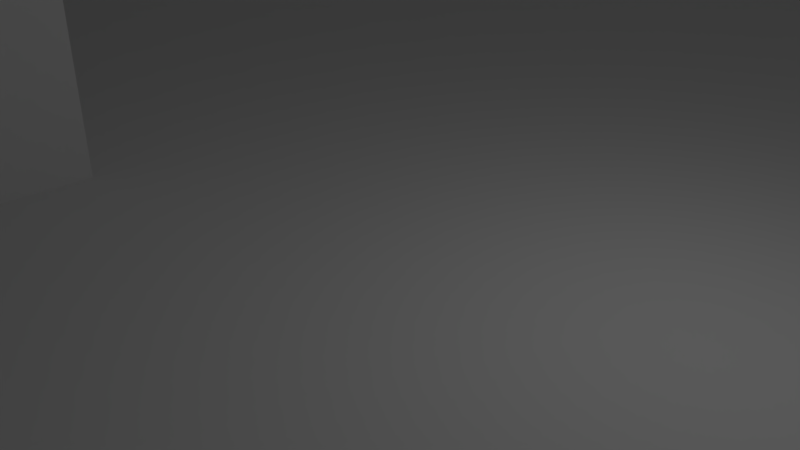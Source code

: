 # Source: 1.blend  (saved by Blender 2.79.0; exported with 4.5.12 LTS)
import bpy
from mathutils import Matrix  # noqa: F401  (used for matrix-valued properties, if any)

bpy.ops.wm.read_factory_settings(use_empty=True)
scene = bpy.context.scene
scene.name = 'Scene'

# ---- collections
col_collection_1 = bpy.data.collections.new('Collection 1'); scene.collection.children.link(col_collection_1)

# ---- materials (node trees are filled in below, after node groups)
mat_material = bpy.data.materials.new('Material')
mat_material.alpha_threshold = 0.0
mat_material.use_transparent_shadow = False
mat_material.roughness = 0.5
mat_material.line_color = (0.0, 0.0, 0.0, 1.0)

# ---- material node trees

# ---- world
world_world = bpy.data.worlds.new('World'); scene.world = world_world
world_world.color = (0.05088, 0.05088, 0.05088)
world_world.use_sun_shadow = False
world_world.sun_shadow_jitter_overblur = 0.0
world_world.cycles.sampling_method = 'MANUAL'

# ---- cameras
cam_camera = bpy.data.cameras.new('Camera')
cam_camera.clip_end = 100.0
cam_camera.lens = 35.0
cam_camera.sensor_width = 32.0
cam_camera.sensor_height = 18.0
cam_camera.ortho_scale = 7.314
cam_camera.dof.focus_distance = 0.0
cam_camera.dof.aperture_fstop = 128.0

# ---- lights
light_lamp = bpy.data.lights.new('Lamp', 'POINT')
light_lamp.transmission_factor = 0.0
light_lamp.cutoff_distance = 30.0
light_lamp.energy = 100.0
light_lamp.shadow_buffer_clip_start = 1.001
light_lamp.shadow_soft_size = 0.1
light_lamp.shadow_maximum_resolution = 0.006
light_lamp.use_absolute_resolution = True

# ---- meshes
me_cube = bpy.data.meshes.new('Cube')
me_cube.from_pydata([(26.0, 26.0, -0.5), (26.0, -26.0, -0.5), (-26.0, -26.0, -0.5), (-26.0, 26.0, -0.5), (26.0, 26.0, 0.07858), (26.0, -26.0, 0.07858), (-26.0, -26.0, 0.07858), (-26.0, 26.0, 0.07858), (26.0, 22.94, 0.07858), (26.0, 19.88, 0.07858), (26.0, 16.82, 0.07858), (26.0, 13.76, 0.07858), (26.0, 10.71, 0.07858), (26.0, 7.647, 0.07858), (26.0, 4.588, 0.07858), (26.0, 1.529, 0.07858), (26.0, -1.529, 0.07858), (26.0, -4.588, 0.07858), (26.0, -7.647, 0.07858), (26.0, -10.71, 0.07858), (26.0, -13.76, 0.07858), (26.0, -16.82, 0.07858), (26.0, -19.88, 0.07858), (26.0, -22.94, 0.07858), (22.94, 26.0, 0.07858), (19.88, 26.0, 0.07858), (16.82, 26.0, 0.07858), (13.76, 26.0, 0.07858), (10.71, 26.0, 0.07858), (7.647, 26.0, 0.07858), (4.588, 26.0, 0.07858), (1.529, 26.0, 0.07858), (-1.529, 26.0, 0.07858), (-4.588, 26.0, 0.07858), (-7.647, 26.0, 0.07858), (-10.71, 26.0, 0.07858), (-13.76, 26.0, 0.07858), (-16.82, 26.0, 0.07858), (-19.88, 26.0, 0.07858), (-22.94, 26.0, 0.07858), (22.94, -26.0, 0.07858), (19.88, -26.0, 0.07858), (16.82, -26.0, 0.07858), (13.76, -26.0, 0.07858), (10.71, -26.0, 0.07858), (7.647, -26.0, 0.07858), (4.588, -26.0, 0.07858), (1.529, -26.0, 0.07858), (-1.529, -26.0, 0.07858), (-4.588, -26.0, 0.07858), (-7.647, -26.0, 0.07858), (-10.71, -26.0, 0.07858), (-13.76, -26.0, 0.07858), (-16.82, -26.0, 0.07858), (-19.88, -26.0, 0.07858), (-22.94, -26.0, 0.07858), (-26.0, -22.94, 0.07858), (-26.0, -19.88, 0.07858), (-26.0, -16.82, 0.07858), (-26.0, -13.76, 0.07858), (-26.0, -10.71, 0.07858), (-26.0, -7.647, 0.07858), (-26.0, -4.588, 0.07858), (-26.0, -1.529, 0.07858), (-26.0, 1.529, 0.07858), (-26.0, 4.588, 0.07858), (-26.0, 7.647, 0.07858), (-26.0, 10.71, 0.07858), (-26.0, 13.76, 0.07858), (-26.0, 16.82, 0.07858), (-26.0, 19.88, 0.07858), (-26.0, 22.94, 0.07858), (22.94, 22.94, 0.07858), (22.94, 19.88, 0.07858), (22.94, 16.82, 0.07858), (22.94, 13.76, 0.07858), (22.94, 10.71, 0.07858), (22.94, 7.647, 0.07858), (22.94, 4.588, 0.07858), (22.94, 1.529, 0.07858), (22.94, -1.529, 0.07858), (22.94, -4.588, 0.07858), (22.94, -7.647, 0.07858), (22.94, -10.71, 0.07858), (14.03, -11.06, 0.1059), (16.91, -22.58, 0.1059), (16.91, -11.06, 0.1059), (22.94, -22.94, 0.07858), (19.88, 22.94, 0.07858), (19.88, 19.88, 0.07858), (19.88, 16.82, 0.07858), (19.88, 13.76, 0.07858), (19.88, 10.71, 0.07858), (19.88, 7.647, 0.07858), (19.88, 4.588, 0.07858), (19.88, 1.529, 0.07858), (19.88, -1.529, 0.07858), (19.88, -4.588, 0.07858), (19.88, -7.647, 0.07858), (19.88, -10.71, 0.07858), (19.79, -22.58, 0.1059), (19.79, -11.06, 0.1059), (22.67, -22.58, 0.1059), (19.88, -22.94, 0.07858), (16.82, 22.94, 0.07858), (16.82, 19.88, 0.07858), (16.82, 16.82, 0.07858), (16.82, 13.76, 0.07858), (16.82, 10.71, 0.07858), (16.82, 7.647, 0.07858), (16.82, 4.588, 0.07858), (16.82, 1.529, 0.07858), (16.82, -1.529, 0.07858), (16.82, -4.588, 0.07858), (16.82, -7.647, 0.07858), (16.82, -10.71, 0.07858), (22.67, -11.06, 0.1059), (25.55, -22.58, 0.1059), (25.55, -19.7, 0.1059), (16.82, -22.94, 0.07858), (13.76, 22.94, 0.07858), (13.76, 19.88, 0.07858), (13.76, 16.82, 0.07858), (13.76, 13.76, 0.07858), (13.76, 10.71, 0.07858), (13.76, 7.647, 0.07858), (13.76, 4.588, 0.07858), (13.76, 1.529, 0.07858), (13.76, -1.529, 0.07858), (13.76, -4.588, 0.07858), (13.76, -7.647, 0.07858), (13.76, -10.71, 0.07858), (25.55, -16.82, 0.1059), (25.55, -13.94, 0.1059), (25.55, -11.06, 0.1059), (13.76, -22.94, 0.07858), (10.71, 22.94, 0.07858), (10.71, 19.88, 0.07858), (10.71, 16.82, 0.07858), (10.71, 13.76, 0.07858), (10.71, 10.71, 0.07858), (10.71, 7.647, 0.07858), (10.71, 4.588, 0.07858), (10.71, 1.529, 0.07858), (10.71, -1.529, 0.07858), (10.71, -4.588, 0.07858), (10.71, -7.647, 0.07858), (10.71, -10.71, 0.07858), (10.71, -13.76, 0.07858), (10.71, -16.82, 0.07858), (10.71, -19.88, 0.07858), (10.71, -22.94, 0.07858), (7.647, 22.94, 0.07858), (7.647, 19.88, 0.07858), (7.647, 16.82, 0.07858), (7.647, 13.76, 0.07858), (7.647, 10.71, 0.07858), (7.647, 7.647, 0.07858), (7.647, 4.588, 0.07858), (7.647, 1.529, 0.07858), (7.647, -1.529, 0.07858), (7.647, -4.588, 0.07858), (7.647, -7.647, 0.07858), (7.647, -10.71, 0.07858), (7.647, -13.76, 0.07858), (7.647, -16.82, 0.07858), (7.647, -19.88, 0.07858), (7.647, -22.94, 0.07858), (4.588, 22.94, 0.07858), (4.588, 19.88, 0.07858), (4.588, 16.82, 0.07858), (4.588, 13.76, 0.07858), (4.588, 10.71, 0.07858), (4.588, 7.647, 0.07858), (4.588, 4.588, 0.07858), (4.588, 1.529, 0.07858), (4.588, -1.529, 0.07858), (4.588, -4.588, 0.07858), (4.588, -7.647, 0.07858), (4.588, -10.71, 0.07858), (4.588, -13.76, 0.07858), (4.588, -16.82, 0.07858), (4.588, -19.88, 0.07858), (4.588, -22.94, 0.07858), (1.529, 22.94, 0.07858), (1.529, 19.88, 0.07858), (1.529, 16.82, 0.07858), (1.529, 13.76, 0.07858), (1.529, 10.71, 0.07858), (1.529, 7.647, 0.07858), (1.529, 4.588, 0.07858), (1.529, 1.529, 0.07858), (1.529, -1.529, 0.07858), (1.529, -4.588, 0.07858), (1.529, -7.647, 0.07858), (1.529, -10.71, 0.07858), (1.529, -13.76, 0.07858), (1.529, -16.82, 0.07858), (1.529, -19.88, 0.07858), (1.529, -22.94, 0.07858), (-1.529, 22.94, 0.07858), (-1.529, 19.88, 0.07858), (-1.529, 16.82, 0.07858), (-1.529, 13.76, 0.07858), (-1.529, 10.71, 0.07858), (-1.529, 7.647, 0.07858), (-1.529, 4.588, 0.07858), (-1.529, 1.529, 0.07858), (-1.529, -1.529, 0.07858), (-1.529, -4.588, 0.07858), (-1.529, -7.647, 0.07858), (-1.529, -10.71, 0.07858), (-1.529, -13.76, 0.07858), (-1.529, -16.82, 0.07858), (-1.529, -19.88, 0.07858), (-1.529, -22.94, 0.07858), (-4.588, 22.94, 0.07858), (-4.588, 19.88, 0.07858), (-4.588, 16.82, 0.07858), (-4.588, 13.76, 0.07858), (-4.588, 10.71, 0.07858), (-4.588, 7.647, 0.07858), (-4.588, 4.588, 0.07858), (-4.588, 1.529, 0.07858), (-4.588, -1.529, 0.07858), (-4.588, -4.588, 0.07858), (-4.588, -7.647, 0.07858), (-4.588, -10.71, 0.07858), (-4.588, -13.76, 0.07858), (-4.588, -16.82, 0.07858), (-4.588, -19.88, 0.07858), (-4.588, -22.94, 0.07858), (-7.647, 22.94, 0.07858), (-7.647, 19.88, 0.07858), (-7.647, 16.82, 0.07858), (-7.647, 13.76, 0.07858), (-7.647, 10.71, 0.07858), (-7.647, 7.647, 0.07858), (-7.647, 4.588, 0.07858), (-7.647, 1.529, 0.07858), (-7.647, -1.529, 0.07858), (-7.647, -22.94, 0.07858), (-10.71, 22.94, 0.07858), (-10.71, 19.88, 0.07858), (-10.71, 16.82, 0.07858), (-10.71, 13.76, 0.07858), (-10.71, 10.71, 0.07858), (-10.71, 7.647, 0.07858), (-10.71, 4.588, 0.07858), (-10.71, 1.529, 0.07858), (-10.71, -1.529, 0.07858), (-10.71, -22.94, 0.07858), (-13.76, 22.94, 0.07858), (-13.76, 19.88, 0.07858), (-13.76, 16.82, 0.07858), (-13.76, 13.76, 0.07858), (-13.76, 10.71, 0.07858), (-13.76, 7.647, 0.07858), (-13.76, 4.588, 0.07858), (-13.76, 1.529, 0.07858), (-13.76, -1.529, 0.07858), (-13.76, -22.94, 0.07858), (-16.82, 22.94, 0.07858), (-16.82, 19.88, 0.07858), (-16.82, 16.82, 0.07858), (-16.82, 13.76, 0.07858), (-16.82, 10.71, 0.07858), (-16.82, 7.647, 0.07858), (-16.82, 4.588, 0.07858), (-16.82, 1.529, 0.07858), (-16.82, -1.529, 0.07858), (-16.82, -22.94, 0.07858), (-19.88, 22.94, 0.07858), (-19.88, 19.88, 0.07858), (-19.88, 16.82, 0.07858), (-19.88, 13.76, 0.07858), (-19.88, 10.71, 0.07858), (-19.88, 7.647, 0.07858), (-19.88, 4.588, 0.07858), (-19.88, 1.529, 0.07858), (-19.88, -1.529, 0.07858), (-19.88, -22.94, 0.07858), (-22.94, 22.94, 0.07858), (-22.94, 19.88, 0.07858), (-22.94, 16.82, 0.07858), (-22.94, 13.76, 0.07858), (-22.94, 10.71, 0.07858), (-22.94, 7.647, 0.07858), (-22.94, 4.588, 0.07858), (-22.94, 1.529, 0.07858), (-22.94, -1.529, 0.07858), (-22.94, -22.94, 0.07858), (26.0, -22.94, 6.893), (26.0, -26.0, 6.893), (-22.94, -26.0, 6.893), (-26.0, -26.0, 6.893), (22.94, -26.0, 6.893), (19.88, -26.0, 6.893), (16.82, -26.0, 6.893), (13.76, -26.0, 6.893), (10.71, -26.0, 6.893), (7.647, -26.0, 6.893), (4.588, -26.0, 6.893), (1.529, -26.0, 6.893), (-1.529, -26.0, 6.893), (-4.588, -26.0, 6.893), (-7.647, -26.0, 6.893), (-10.71, -26.0, 6.893), (-13.76, -26.0, 6.893), (-16.82, -26.0, 6.893), (-19.88, -26.0, 6.893), (-26.0, -22.94, 6.893), (22.94, -22.94, 6.893), (19.88, -22.94, 6.893), (16.82, -22.94, 6.893), (13.76, -22.94, 6.893), (10.71, -22.94, 6.893), (7.647, -22.94, 6.893), (4.588, -22.94, 6.893), (1.529, -22.94, 6.893), (-1.529, -22.94, 6.893), (-4.588, -22.94, 6.893), (-7.647, -22.94, 6.893), (-10.71, -22.94, 6.893), (-13.76, -22.94, 6.893), (-16.82, -22.94, 6.893), (-19.88, -22.94, 6.893), (-22.94, -22.94, 6.893), (-26.0, -22.94, 0.07858), (-26.0, -19.88, 0.07858), (-26.0, -16.82, 0.07858), (-26.0, -13.76, 0.07858), (-26.0, -10.71, 0.07858), (-26.0, -7.647, 0.07858), (-26.0, -4.588, 0.07858), (-26.0, -1.529, 0.07858), (-4.588, -1.529, 0.07858), (-4.588, -4.588, 0.07858), (-4.588, -7.647, 0.07858), (-4.588, -10.71, 0.07858), (-4.588, -13.76, 0.07858), (-4.588, -16.82, 0.07858), (-4.588, -19.88, 0.07858), (-4.588, -22.94, 0.07858), (-26.0, -7.647, 7.66), (-26.0, -4.588, 7.66), (-4.588, -4.588, 7.66), (-4.588, -7.647, 7.66), (-13.76, -1.529, 7.66), (-10.71, -1.529, 7.66), (-26.0, -10.71, 7.66), (-4.588, -1.529, 7.66), (-16.82, -22.94, 7.66), (-19.88, -22.94, 7.66), (-26.0, -13.76, 7.66), (-26.0, -16.82, 7.66), (-7.647, -1.529, 7.66), (-26.0, -1.529, 7.66), (-22.94, -1.529, 7.66), (-26.0, -19.88, 7.66), (-13.76, -22.94, 7.66), (-26.0, -22.94, 7.66), (-19.88, -1.529, 7.66), (-10.71, -22.94, 7.66), (-16.82, -1.529, 7.66), (-4.588, -19.88, 7.66), (-4.588, -22.94, 7.66), (-7.647, -22.94, 7.66), (-4.588, -16.82, 7.66), (-22.94, -22.94, 7.66), (-4.588, -13.76, 7.66), (-4.588, -10.71, 7.66), (-4.588, -10.71, 32.78), (-26.0, -1.529, 32.78), (-19.88, -22.94, 0.07858), (-22.94, -22.94, 32.78), (-7.647, -22.94, 32.78), (-4.588, -13.76, 32.78), (-16.82, -1.529, 0.07858), (-13.76, -1.529, 32.78), (-4.588, -16.82, 32.78), (-26.0, -22.94, 32.78), (-4.588, -19.88, 32.78), (-7.647, -1.529, 0.07858), (-10.71, -22.94, 32.78), (-19.88, -1.529, 0.07858), (-13.76, -22.94, 32.78), (-22.94, -1.529, 0.07858), (-4.588, -1.529, 32.78), (-7.647, -22.94, 0.07858), (-10.71, -1.529, 0.07858), (-26.0, -19.88, 32.78), (-16.82, -22.94, 32.78), (-26.0, -16.82, 32.78), (-26.0, -13.76, 32.78), (-26.0, -10.71, 32.78), (-10.71, -22.94, 0.07858), (-13.76, -1.529, 0.07858), (-4.588, -4.588, 32.78), (-26.0, -7.647, 32.78), (-13.76, -22.94, 0.07858), (-10.71, -1.529, 32.78), (-16.82, -22.94, 0.07858), (-7.647, -1.529, 32.78), (-22.94, -1.529, 32.78), (-19.88, -1.529, 32.78), (-16.82, -1.529, 32.78), (-4.588, -22.94, 32.78), (-22.94, -22.94, 0.07858), (-19.88, -22.94, 32.78), (-26.0, -4.588, 32.78), (-4.588, -7.647, 32.78), (-7.647, -4.588, 32.78), (-7.647, -7.647, 32.78), (-7.647, -10.71, 32.78), (-7.647, -13.76, 32.78), (-7.647, -16.82, 32.78), (-7.647, -19.88, 32.78), (-10.71, -4.588, 32.78), (-10.71, -7.647, 32.78), (-10.71, -10.71, 32.78), (-10.71, -13.76, 32.78), (-10.71, -16.82, 32.78), (-10.71, -19.88, 32.78), (-13.76, -4.588, 32.78), (-13.76, -7.647, 32.78), (-13.76, -10.71, 32.78), (-13.76, -13.76, 32.78), (-13.76, -16.82, 32.78), (-13.76, -19.88, 32.78), (-16.82, -4.588, 32.78), (-16.82, -7.647, 32.78), (-16.82, -10.71, 32.78), (-16.82, -13.76, 32.78), (-16.82, -16.82, 32.78), (-16.82, -19.88, 32.78), (-19.88, -4.588, 32.78), (-19.88, -7.647, 32.78), (-19.88, -10.71, 32.78), (-19.88, -13.76, 32.78), (-19.88, -16.82, 32.78), (-19.88, -19.88, 32.78), (-22.94, -4.588, 32.78), (-22.94, -7.647, 32.78), (-22.94, -10.71, 32.78), (-22.94, -13.76, 32.78), (-22.94, -16.82, 32.78), (-22.94, -19.88, 32.78), (-25.44, -22.38, -2.384e-07), (-25.44, -19.48, -2.384e-07), (-25.44, -16.58, -2.384e-07), (-25.44, -13.68, -2.384e-07), (-25.44, -10.79, -2.384e-07), (-25.44, -7.887, -2.384e-07), (-25.44, -4.988, -2.384e-07), (-25.44, -2.09, -2.384e-07), (-5.148, -2.09, -2.384e-07), (-5.148, -4.988, -2.384e-07), (-5.148, -7.887, -2.384e-07), (-5.148, -13.68, -2.384e-07), (-5.148, -16.58, -2.384e-07), (-5.148, -19.48, -2.384e-07), (-5.148, -22.38, -2.384e-07), (-25.44, -7.887, 8.119), (-25.44, -4.988, 8.119), (-5.148, -4.988, 8.119), (-5.148, -7.887, 8.119), (-13.84, -2.09, 8.119), (-10.95, -2.09, 8.119), (-25.44, -10.79, 8.119), (-5.148, -2.09, 8.119), (-16.74, -22.38, 8.119), (-19.64, -22.38, 8.119), (-25.44, -13.68, 8.119), (-25.44, -16.58, 8.119), (-8.047, -2.09, 8.119), (-25.44, -2.09, 8.119), (-22.54, -2.09, 8.119), (-25.44, -19.48, 8.119), (-13.84, -22.38, 8.119), (-25.44, -22.38, 8.119), (-19.64, -2.09, 8.119), (-10.95, -22.38, 8.119), (-16.74, -2.09, 8.119), (-5.148, -19.48, 8.119), (-5.148, -22.38, 8.119), (-8.047, -22.38, 8.119), (-5.148, -16.58, 8.119), (-22.54, -22.38, 8.119), (-5.148, -13.68, 8.119), (-5.148, -10.79, 8.119), (-5.148, -10.79, 31.92), (-25.44, -2.09, 31.92), (-19.64, -22.38, -2.384e-07), (-22.54, -22.38, 31.92), (-8.047, -22.38, 31.92), (-5.148, -13.68, 31.92), (-16.74, -2.09, -2.384e-07), (-13.84, -2.09, 31.92), (-5.148, -16.58, 31.92), (-25.44, -22.38, 31.92), (-5.148, -19.48, 31.92), (-8.047, -2.09, -2.384e-07), (-10.95, -22.38, 31.92), (-19.64, -2.09, -2.384e-07), (-13.84, -22.38, 31.92), (-5.148, -2.09, 31.92), (-8.047, -22.38, -2.384e-07), (-10.95, -2.09, -2.384e-07), (-25.44, -19.48, 31.92), (-16.74, -22.38, 31.92), (-25.44, -16.58, 31.92), (-25.44, -13.68, 31.92), (-25.44, -10.79, 31.92), (-10.95, -22.38, -2.384e-07), (-13.84, -2.09, -2.384e-07), (-5.148, -4.988, 31.92), (-25.44, -7.887, 31.92), (-13.84, -22.38, -2.384e-07), (-10.95, -2.09, 31.92), (-16.74, -22.38, -2.384e-07), (-8.047, -2.09, 31.92), (-22.54, -2.09, 31.92), (-19.64, -2.09, 31.92), (-16.74, -2.09, 31.92), (-5.148, -22.38, 31.92), (-22.54, -22.38, -2.384e-07), (-19.64, -22.38, 31.92), (-25.44, -4.988, 31.92), (-5.148, -7.887, 31.92), (-8.047, -4.988, 31.92), (-8.047, -7.887, 31.92), (-8.047, -10.79, 31.92), (-8.047, -13.68, 31.92), (-8.047, -16.58, 31.92), (-8.047, -19.48, 31.92), (-10.95, -4.988, 31.92), (-10.95, -7.887, 31.92), (-10.95, -10.79, 31.92), (-10.95, -13.68, 31.92), (-10.95, -16.58, 31.92), (-10.95, -19.48, 31.92), (-13.84, -4.988, 31.92), (-13.84, -7.887, 31.92), (-13.84, -10.79, 31.92), (-13.84, -13.68, 31.92), (-13.84, -16.58, 31.92), (-13.84, -19.48, 31.92), (-16.74, -4.988, 31.92), (-16.74, -7.887, 31.92), (-16.74, -10.79, 31.92), (-16.74, -13.68, 31.92), (-16.74, -16.58, 31.92), (-16.74, -19.48, 31.92), (-19.64, -4.988, 31.92), (-19.64, -7.887, 31.92), (-19.64, -10.79, 31.92), (-19.64, -13.68, 31.92), (-19.64, -16.58, 31.92), (-19.64, -19.48, 31.92), (-22.54, -4.988, 31.92), (-22.54, -7.887, 31.92), (-22.54, -10.79, 31.92), (-22.54, -13.68, 31.92), (-22.54, -16.58, 31.92), (-22.54, -19.48, 31.92), (-5.148, -10.79, 10.22), (-25.44, -2.09, 10.22), (-22.54, -22.38, 10.22), (-8.047, -22.38, 10.22), (-5.148, -13.68, 10.22), (-13.84, -2.09, 10.22), (-5.148, -16.58, 10.22), (-25.44, -22.38, 10.22), (-5.148, -19.48, 10.22), (-10.95, -22.38, 10.22), (-13.84, -22.38, 10.22), (-5.148, -2.09, 10.22), (-25.44, -19.48, 10.22), (-16.74, -22.38, 10.22), (-25.44, -16.58, 10.22), (-25.44, -13.68, 10.22), (-25.44, -10.79, 10.22), (-5.148, -4.988, 10.22), (-25.44, -7.887, 10.22), (-10.95, -2.09, 10.22), (-8.047, -2.09, 10.22), (-22.54, -2.09, 10.22), (-19.64, -2.09, 10.22), (-16.74, -2.09, 10.22), (-5.148, -22.38, 10.22), (-19.64, -22.38, 10.22), (-25.44, -4.988, 10.22), (-5.148, -7.887, 10.22), (-10.95, -2.09, 21.43), (-8.047, -2.09, 21.43), (-22.54, -2.09, 21.43), (-19.64, -2.09, 21.43), (-16.74, -2.09, 21.43), (-5.148, -22.38, 21.43), (-19.64, -22.38, 21.43), (-25.44, -4.988, 21.43), (-5.148, -7.887, 21.43), (-5.148, -10.79, 21.43), (-25.44, -2.09, 21.43), (-22.54, -22.38, 21.43), (-8.047, -22.38, 21.43), (-5.148, -13.68, 21.43), (-13.84, -2.09, 21.43), (-5.148, -16.58, 21.43), (-25.44, -22.38, 21.43), (-5.148, -19.48, 21.43), (-10.95, -22.38, 21.43), (-13.84, -22.38, 21.43), (-5.148, -2.09, 21.43), (-25.44, -19.48, 21.43), (-16.74, -22.38, 21.43), (-25.44, -16.58, 21.43), (-25.44, -13.68, 21.43), (-25.44, -10.79, 21.43), (-5.148, -4.988, 21.43), (-25.44, -7.887, 21.43), (-5.148, -10.79, 10.87), (-25.44, -2.09, 10.87), (-22.54, -22.38, 10.87), (-8.047, -22.38, 10.87), (-5.148, -13.68, 10.87), (-13.84, -2.09, 10.87), (-5.148, -16.58, 10.87), (-25.44, -22.38, 10.87), (-5.148, -19.48, 10.87), (-10.95, -22.38, 10.87), (-13.84, -22.38, 10.87), (-5.148, -2.09, 10.87), (-25.44, -19.48, 10.87), (-16.74, -22.38, 10.87), (-25.44, -16.58, 10.87), (-25.44, -13.68, 10.87), (-25.44, -10.79, 10.87), (-5.148, -4.988, 10.87), (-25.44, -7.887, 10.87), (-10.95, -2.09, 10.87), (-8.047, -2.09, 10.87), (-22.54, -2.09, 10.87), (-19.64, -2.09, 10.87), (-16.74, -2.09, 10.87), (-5.148, -22.38, 10.87), (-19.64, -22.38, 10.87), (-25.44, -4.988, 10.87), (-5.148, -7.887, 10.87), (-10.95, -2.09, 22.14), (-8.047, -2.09, 22.14), (-22.54, -2.09, 22.14), (-19.64, -2.09, 22.14), (-16.74, -2.09, 22.14), (-5.148, -22.38, 22.14), (-19.64, -22.38, 22.14), (-25.44, -4.988, 22.14), (-5.148, -7.887, 22.14), (-5.148, -10.79, 22.14), (-25.44, -2.09, 22.14), (-22.54, -22.38, 22.14), (-8.047, -22.38, 22.14), (-5.148, -13.68, 22.14), (-13.84, -2.09, 22.14), (-5.148, -16.58, 22.14), (-25.44, -22.38, 22.14), (-5.148, -19.48, 22.14), (-10.95, -22.38, 22.14), (-13.84, -22.38, 22.14), (-5.148, -2.09, 22.14), (-25.44, -19.48, 22.14), (-16.74, -22.38, 22.14), (-25.44, -16.58, 22.14), (-25.44, -13.68, 22.14), (-25.44, -10.79, 22.14), (-5.148, -4.988, 22.14), (-25.44, -7.887, 22.14), (26.0, -10.71, 10.4), (26.0, -13.76, 10.4), (26.0, -16.82, 10.4), (26.0, -19.88, 10.4), (26.0, -22.94, 10.4), (22.94, -10.71, 10.4), (22.94, -13.76, 10.4), (22.94, -16.82, 10.4), (22.94, -19.88, 10.4), (22.94, -22.94, 10.4), (19.88, -10.71, 10.4), (19.88, -13.76, 10.4), (19.88, -16.82, 10.4), (19.88, -19.88, 10.4), (19.88, -22.94, 10.4), (16.82, -10.71, 10.4), (16.82, -13.76, 10.4), (16.82, -16.82, 10.4), (16.82, -19.88, 10.4), (16.82, -22.94, 10.4), (13.76, -10.71, 10.4), (13.76, -13.76, 10.4), (13.76, -16.82, 10.4), (13.76, -19.88, 10.4), (13.76, -22.94, 10.4), (10.71, -10.71, 10.4), (10.71, -13.76, 10.4), (10.71, -16.82, 10.4), (10.71, -19.88, 10.4), (10.71, -22.94, 10.4), (14.03, -22.58, 0.1059), (11.15, -11.06, 0.1059), (11.15, -13.94, 0.1059), (11.15, -16.82, 0.1059), (11.15, -19.7, 0.1059), (11.15, -22.58, 0.1059), (25.55, -11.06, 10.1), (25.55, -13.94, 10.1), (25.55, -16.82, 10.1), (25.55, -19.7, 10.1), (25.55, -22.58, 10.1), (22.67, -11.06, 10.1), (22.67, -13.94, 10.1), (22.67, -16.82, 10.1), (22.67, -19.7, 10.1), (22.67, -22.58, 10.1), (19.79, -11.06, 10.1), (19.79, -13.94, 10.1), (19.79, -16.82, 10.1), (19.79, -19.7, 10.1), (19.79, -22.58, 10.1), (16.91, -11.06, 10.1), (16.91, -13.94, 10.1), (16.91, -16.82, 10.1), (16.91, -19.7, 10.1), (16.91, -22.58, 10.1), (14.03, -11.06, 10.1), (14.03, -13.94, 10.1), (14.03, -16.82, 10.1), (14.03, -19.7, 10.1), (14.03, -22.58, 10.1), (11.15, -11.06, 10.1), (11.15, -13.94, 10.1), (11.15, -16.82, 10.1), (11.15, -19.7, 10.1), (11.15, -22.58, 10.1), (11.15, -22.58, 6.562), (16.91, -22.58, 6.562), (22.67, -11.06, 6.562), (14.03, -22.58, 6.562), (19.79, -22.58, 6.562), (25.55, -19.7, 6.562), (11.15, -19.7, 6.562), (25.55, -16.82, 6.562), (22.67, -22.58, 6.562), (25.55, -22.58, 6.562), (11.15, -16.82, 6.562), (14.03, -11.06, 6.562), (25.55, -13.94, 6.562), (25.55, -11.06, 6.562), (11.15, -11.06, 6.562), (11.15, -13.94, 6.562), (19.79, -11.06, 6.562), (16.91, -11.06, 6.562), (13.76, -22.94, 6.386), (22.94, -10.71, 6.386), (16.82, -22.94, 6.386), (10.71, -22.94, 6.386), (19.88, -22.94, 6.386), (26.0, -19.88, 6.386), (10.71, -19.88, 6.386), (26.0, -16.82, 6.386), (22.94, -22.94, 6.386), (26.0, -22.94, 6.386), (10.71, -16.82, 6.386), (13.76, -10.71, 6.386), (26.0, -13.76, 6.386), (26.0, -10.71, 6.386), (10.71, -10.71, 6.386), (10.71, -13.76, 6.386), (19.88, -10.71, 6.386), (16.82, -10.71, 6.386), (-5.148, -9.336, 10.87), (-25.44, -6.438, 10.87), (-5.148, -6.438, 10.87), (-12.4, -2.09, 10.87), (-25.44, -9.337, 10.87), (-5.148, -3.539, 10.87), (-18.19, -22.38, 10.87), (-25.44, -12.24, 10.87), (-25.44, -15.13, 10.87), (-9.497, -2.09, 10.87), (-23.99, -2.09, 10.87), (-25.44, -18.03, 10.87), (-15.29, -22.38, 10.87), (-25.44, -20.93, 10.87), (-6.598, -2.09, 10.87), (-21.09, -2.09, 10.87), (-12.4, -22.38, 10.87), (-18.19, -2.09, 10.87), (-5.148, -20.93, 10.87), (-9.497, -22.38, 10.87), (-5.148, -18.03, 10.87), (-23.99, -22.38, 10.87), (-5.148, -15.13, 10.87), (-15.29, -2.09, 10.87), (-5.148, -12.24, 10.87), (-6.598, -22.38, 10.87), (-21.09, -22.38, 10.87), (-25.44, -3.539, 10.87)], [], [(0, 1, 2, 3), (55, 54, 310, 294), (0, 4, 8, 9, 10, 11, 12, 13, 14, 15, 16, 17, 18, 19, 20, 21, 22, 23, 5, 1), (1, 5, 40, 41, 42, 43, 44, 45, 46, 47, 48, 49, 50, 51, 52, 53, 54, 55, 6, 2), (2, 6, 56, 57, 58, 59, 60, 61, 62, 63, 64, 65, 66, 67, 68, 69, 70, 71, 7, 3), (4, 0, 3, 7, 39, 38, 37, 36, 35, 34, 33, 32, 31, 30, 29, 28, 27, 26, 25, 24), (41, 40, 296, 297), (54, 53, 309, 310), (87, 103, 313, 312), (40, 5, 293, 296), (53, 52, 308, 309), (167, 183, 318, 317), (241, 251, 323, 322), (291, 56, 311, 327), (52, 51, 307, 308), (51, 50, 306, 307), (23, 87, 312, 292), (151, 167, 317, 316), (50, 49, 305, 306), (231, 241, 322, 321), (281, 291, 327, 326), (49, 48, 304, 305), (4, 24, 72, 8), (8, 72, 73, 9), (9, 73, 74, 10), (10, 74, 75, 11), (11, 75, 76, 12), (12, 76, 77, 13), (13, 77, 78, 14), (14, 78, 79, 15), (15, 79, 80, 16), (16, 80, 81, 17), (17, 81, 82, 18), (18, 82, 83, 19), (746, 719, 724, 760), (744, 743, 738, 747), (765, 762, 702, 707), (763, 778, 688, 683), (24, 25, 88, 72), (72, 88, 89, 73), (73, 89, 90, 74), (74, 90, 91, 75), (75, 91, 92, 76), (76, 92, 93, 77), (77, 93, 94, 78), (78, 94, 95, 79), (79, 95, 96, 80), (80, 96, 97, 81), (81, 97, 98, 82), (82, 98, 99, 83), (762, 764, 697, 702), (775, 763, 683, 678), (764, 766, 692, 697), (771, 767, 681, 682), (25, 26, 104, 88), (88, 104, 105, 89), (89, 105, 106, 90), (90, 106, 107, 91), (91, 107, 108, 92), (92, 108, 109, 93), (93, 109, 110, 94), (94, 110, 111, 95), (95, 111, 112, 96), (96, 112, 113, 97), (97, 113, 114, 98), (98, 114, 115, 99), (768, 765, 707, 706), (766, 770, 687, 692), (767, 769, 680, 681), (772, 768, 706, 705), (26, 27, 120, 104), (104, 120, 121, 105), (105, 121, 122, 106), (106, 122, 123, 107), (107, 123, 124, 108), (108, 124, 125, 109), (109, 125, 126, 110), (110, 126, 127, 111), (111, 127, 128, 112), (112, 128, 129, 113), (113, 129, 130, 114), (114, 130, 131, 115), (773, 776, 703, 698), (769, 774, 679, 680), (770, 771, 682, 687), (777, 772, 705, 704), (27, 28, 136, 120), (120, 136, 137, 121), (121, 137, 138, 122), (122, 138, 139, 123), (123, 139, 140, 124), (124, 140, 141, 125), (125, 141, 142, 126), (126, 142, 143, 127), (127, 143, 144, 128), (128, 144, 145, 129), (129, 145, 146, 130), (130, 146, 147, 131), (779, 773, 698, 693), (774, 775, 678, 679), (776, 777, 704, 703), (778, 779, 693, 688), (28, 29, 152, 136), (136, 152, 153, 137), (137, 153, 154, 138), (138, 154, 155, 139), (139, 155, 156, 140), (140, 156, 157, 141), (141, 157, 158, 142), (142, 158, 159, 143), (143, 159, 160, 144), (144, 160, 161, 145), (145, 161, 162, 146), (146, 162, 163, 147), (147, 163, 164, 148), (148, 164, 165, 149), (149, 165, 166, 150), (150, 166, 167, 151), (29, 30, 168, 152), (152, 168, 169, 153), (153, 169, 170, 154), (154, 170, 171, 155), (155, 171, 172, 156), (156, 172, 173, 157), (157, 173, 174, 158), (158, 174, 175, 159), (159, 175, 176, 160), (160, 176, 177, 161), (161, 177, 178, 162), (162, 178, 179, 163), (163, 179, 180, 164), (164, 180, 181, 165), (165, 181, 182, 166), (166, 182, 183, 167), (30, 31, 184, 168), (168, 184, 185, 169), (169, 185, 186, 170), (170, 186, 187, 171), (171, 187, 188, 172), (172, 188, 189, 173), (173, 189, 190, 174), (174, 190, 191, 175), (175, 191, 192, 176), (176, 192, 193, 177), (177, 193, 194, 178), (178, 194, 195, 179), (179, 195, 196, 180), (180, 196, 197, 181), (181, 197, 198, 182), (182, 198, 199, 183), (31, 32, 200, 184), (184, 200, 201, 185), (185, 201, 202, 186), (186, 202, 203, 187), (187, 203, 204, 188), (188, 204, 205, 189), (189, 205, 206, 190), (190, 206, 207, 191), (191, 207, 208, 192), (192, 208, 209, 193), (193, 209, 210, 194), (194, 210, 211, 195), (195, 211, 212, 196), (196, 212, 213, 197), (197, 213, 214, 198), (198, 214, 215, 199), (32, 33, 216, 200), (200, 216, 217, 201), (201, 217, 218, 202), (202, 218, 219, 203), (203, 219, 220, 204), (204, 220, 221, 205), (205, 221, 222, 206), (206, 222, 223, 207), (207, 223, 224, 208), (208, 224, 225, 209), (209, 225, 226, 210), (210, 226, 227, 211), (211, 227, 228, 212), (212, 228, 229, 213), (213, 229, 230, 214), (214, 230, 231, 215), (33, 34, 232, 216), (216, 232, 233, 217), (217, 233, 234, 218), (218, 234, 235, 219), (219, 235, 236, 220), (220, 236, 237, 221), (221, 237, 238, 222), (222, 238, 239, 223), (223, 239, 240, 224), (34, 35, 242, 232), (232, 242, 243, 233), (233, 243, 244, 234), (234, 244, 245, 235), (235, 245, 246, 236), (236, 246, 247, 237), (237, 247, 248, 238), (238, 248, 249, 239), (239, 249, 250, 240), (35, 36, 252, 242), (242, 252, 253, 243), (243, 253, 254, 244), (244, 254, 255, 245), (245, 255, 256, 246), (246, 256, 257, 247), (247, 257, 258, 248), (248, 258, 259, 249), (249, 259, 260, 250), (36, 37, 262, 252), (252, 262, 263, 253), (253, 263, 264, 254), (254, 264, 265, 255), (255, 265, 266, 256), (256, 266, 267, 257), (257, 267, 268, 258), (258, 268, 269, 259), (259, 269, 270, 260), (37, 38, 272, 262), (262, 272, 273, 263), (263, 273, 274, 264), (264, 274, 275, 265), (265, 275, 276, 266), (266, 276, 277, 267), (267, 277, 278, 268), (268, 278, 279, 269), (269, 279, 280, 270), (38, 39, 282, 272), (272, 282, 283, 273), (273, 283, 284, 274), (274, 284, 285, 275), (275, 285, 286, 276), (276, 286, 287, 277), (277, 287, 288, 278), (278, 288, 289, 279), (279, 289, 290, 280), (39, 7, 71, 282), (282, 71, 70, 283), (283, 70, 69, 284), (284, 69, 68, 285), (285, 68, 67, 286), (286, 67, 66, 287), (287, 66, 65, 288), (288, 65, 64, 289), (289, 64, 63, 290), (327, 311, 295, 294), (292, 312, 296, 293), (312, 313, 297, 296), (313, 314, 298, 297), (314, 315, 299, 298), (315, 316, 300, 299), (316, 317, 301, 300), (317, 318, 302, 301), (318, 319, 303, 302), (319, 320, 304, 303), (320, 321, 305, 304), (321, 322, 306, 305), (322, 323, 307, 306), (323, 324, 308, 307), (324, 325, 309, 308), (325, 326, 310, 309), (326, 327, 294, 310), (251, 261, 324, 323), (42, 41, 297, 298), (183, 199, 319, 318), (56, 6, 295, 311), (103, 119, 314, 313), (43, 42, 298, 299), (44, 43, 299, 300), (5, 23, 292, 293), (261, 271, 325, 324), (199, 215, 320, 319), (45, 44, 300, 301), (119, 135, 315, 314), (46, 45, 301, 302), (6, 55, 294, 295), (271, 281, 326, 325), (47, 46, 302, 303), (215, 231, 321, 320), (135, 151, 316, 315), (48, 47, 303, 304), (62, 61, 333, 334), (226, 225, 337, 338), (250, 260, 397, 390), (61, 60, 332, 333), (225, 224, 336, 337), (281, 271, 402, 374), (60, 59, 331, 332), (59, 58, 330, 331), (240, 250, 390, 383), (290, 63, 335, 387), (58, 57, 329, 330), (271, 261, 400, 402), (57, 56, 328, 329), (224, 240, 383, 336), (280, 290, 387, 385), (261, 251, 396, 400), (270, 280, 385, 378), (231, 230, 342, 343), (251, 241, 389, 396), (230, 229, 341, 342), (56, 291, 408, 328), (229, 228, 340, 341), (260, 270, 378, 397), (228, 227, 339, 340), (241, 231, 343, 389), (291, 281, 374, 408), (63, 62, 334, 335), (227, 226, 338, 339), (331, 330, 355, 354), (383, 390, 349, 356), (330, 329, 359, 355), (402, 400, 360, 352), (329, 328, 361, 359), (336, 383, 356, 351), (455, 335, 357, 476), (400, 396, 363, 360), (378, 385, 362, 364), (343, 342, 365, 366), (396, 389, 367, 363), (342, 341, 368, 365), (328, 408, 369, 361), (341, 340, 370, 368), (397, 378, 364, 348), (389, 343, 366, 367), (408, 374, 353, 369), (335, 334, 345, 357), (345, 344, 399, 410), (347, 346, 398, 411), (349, 348, 379, 401), (344, 350, 395, 399), (346, 351, 388, 398), (353, 352, 392, 409), (350, 354, 394, 395), (354, 355, 393, 394), (356, 349, 401, 403), (358, 357, 373, 404), (355, 359, 391, 393), (352, 360, 386, 392), (359, 361, 381, 391), (351, 356, 403, 388), (362, 358, 404, 405), (360, 363, 384, 386), (364, 362, 405, 406), (366, 365, 382, 407), (363, 367, 376, 384), (365, 368, 380, 382), (361, 369, 375, 381), (368, 370, 377, 380), (348, 364, 406, 379), (370, 371, 372, 377), (367, 366, 407, 376), (369, 353, 409, 375), (357, 345, 410, 373), (371, 347, 411, 372), (388, 403, 412, 398), (398, 412, 413, 411), (411, 413, 414, 372), (372, 414, 415, 377), (377, 415, 416, 380), (380, 416, 417, 382), (382, 417, 376, 407), (403, 401, 418, 412), (412, 418, 419, 413), (413, 419, 420, 414), (414, 420, 421, 415), (415, 421, 422, 416), (416, 422, 423, 417), (417, 423, 384, 376), (401, 379, 424, 418), (418, 424, 425, 419), (419, 425, 426, 420), (420, 426, 427, 421), (421, 427, 428, 422), (422, 428, 429, 423), (423, 429, 386, 384), (379, 406, 430, 424), (424, 430, 431, 425), (425, 431, 432, 426), (426, 432, 433, 427), (427, 433, 434, 428), (428, 434, 435, 429), (429, 435, 392, 386), (406, 405, 436, 430), (430, 436, 437, 431), (431, 437, 438, 432), (432, 438, 439, 433), (433, 439, 440, 434), (434, 440, 441, 435), (435, 441, 409, 392), (405, 404, 442, 436), (436, 442, 443, 437), (437, 443, 444, 438), (438, 444, 445, 439), (439, 445, 446, 440), (440, 446, 447, 441), (441, 447, 375, 409), (404, 373, 410, 442), (442, 410, 399, 443), (443, 399, 395, 444), (444, 395, 394, 445), (445, 394, 393, 446), (446, 393, 391, 447), (447, 391, 381, 375), (332, 331, 354, 350), (374, 402, 352, 353), (337, 336, 351, 346), (333, 332, 350, 344), (390, 397, 348, 349), (338, 337, 346, 347), (334, 333, 344, 345), (451, 473, 474, 450), (502, 475, 468, 508), (338, 458, 457, 456, 502, 508, 515, 497, 504, 385, 387, 335, 455, 454, 453, 452, 451, 450, 449, 448, 526, 493, 520, 518, 514, 507, 462, 461, 460, 459, 340, 339), (450, 474, 478, 449), (520, 471, 479, 518), (449, 478, 480, 448), (456, 470, 475, 502), (357, 358, 362, 385, 504, 481, 477, 476), (518, 479, 482, 514), (497, 483, 481, 504), (462, 485, 484, 461), (514, 482, 486, 507), (461, 484, 487, 460), (448, 480, 488, 526), (460, 487, 489, 459), (515, 467, 483, 497), (507, 486, 485, 462), (526, 488, 472, 493), (455, 476, 464, 454), (657, 528, 517, 677), (658, 529, 516, 676), (650, 519, 498, 664), (677, 517, 513, 675), (676, 516, 506, 670), (656, 527, 510, 672), (675, 513, 512, 674), (674, 512, 511, 673), (651, 521, 519, 650), (652, 522, 492, 660), (673, 511, 509, 671), (672, 510, 505, 669), (671, 509, 500, 666), (670, 506, 521, 651), (653, 523, 522, 652), (669, 505, 503, 668), (654, 524, 523, 653), (655, 525, 501, 667), (668, 503, 495, 662), (667, 501, 499, 665), (666, 500, 494, 661), (665, 499, 496, 663), (664, 498, 524, 654), (663, 496, 491, 659), (662, 495, 525, 655), (661, 494, 527, 656), (660, 492, 528, 657), (659, 491, 529, 658), (506, 516, 530, 521), (516, 529, 531, 530), (529, 491, 532, 531), (491, 496, 533, 532), (496, 499, 534, 533), (499, 501, 535, 534), (501, 525, 495, 535), (521, 530, 536, 519), (530, 531, 537, 536), (531, 532, 538, 537), (532, 533, 539, 538), (533, 534, 540, 539), (534, 535, 541, 540), (535, 495, 503, 541), (519, 536, 542, 498), (536, 537, 543, 542), (537, 538, 544, 543), (538, 539, 545, 544), (539, 540, 546, 545), (540, 541, 547, 546), (541, 503, 505, 547), (498, 542, 548, 524), (542, 543, 549, 548), (543, 544, 550, 549), (544, 545, 551, 550), (545, 546, 552, 551), (546, 547, 553, 552), (547, 505, 510, 553), (524, 548, 554, 523), (548, 549, 555, 554), (549, 550, 556, 555), (550, 551, 557, 556), (551, 552, 558, 557), (552, 553, 559, 558), (553, 510, 527, 559), (523, 554, 560, 522), (554, 555, 561, 560), (555, 556, 562, 561), (556, 557, 563, 562), (557, 558, 564, 563), (558, 559, 565, 564), (559, 527, 494, 565), (522, 560, 528, 492), (560, 561, 517, 528), (561, 562, 513, 517), (562, 563, 512, 513), (563, 564, 511, 512), (564, 565, 509, 511), (565, 494, 500, 509), (452, 469, 473, 451), (493, 472, 471, 520), (457, 465, 470, 456), (453, 463, 469, 452), (508, 468, 467, 515), (458, 466, 465, 457), (454, 464, 463, 453), (648, 807, 623, 604, 601), (647, 806, 624, 605, 600), (646, 805, 625, 606, 599), (622, 804, 626, 607, 603), (645, 803, 627, 608, 598), (626, 802, 628, 609, 607), (624, 801, 629, 610, 605), (628, 800, 630, 611, 609), (625, 799, 631, 612, 606), (630, 798, 646, 599, 611), (644, 797, 645, 598, 597), (631, 796, 632, 613, 612), (643, 795, 644, 597, 596), (642, 794, 633, 614, 595), (629, 793, 634, 615, 610), (632, 792, 635, 616, 613), (634, 791, 636, 617, 615), (623, 790, 643, 596, 604), (641, 789, 642, 595, 594), (636, 788, 637, 618, 617), (637, 787, 638, 619, 618), (635, 786, 647, 600, 616), (633, 785, 639, 620, 614), (638, 784, 640, 621, 619), (627, 783, 641, 594, 608), (639, 782, 649, 602, 620), (640, 781, 648, 601, 621), (649, 780, 622, 603, 602), (340, 459, 489, 370), (347, 466, 458, 338), (370, 489, 490, 466, 347, 371), (466, 490, 622, 780, 649), (463, 464, 648, 781, 640), (465, 466, 649, 782, 639), (467, 468, 641, 783, 627), (469, 463, 640, 784, 638), (470, 465, 639, 785, 633), (471, 472, 647, 786, 635), (473, 469, 638, 787, 637), (474, 473, 637, 788, 636), (468, 475, 642, 789, 641), (476, 477, 643, 790, 623), (478, 474, 636, 791, 634), (479, 471, 635, 792, 632), (480, 478, 634, 793, 629), (475, 470, 633, 794, 642), (477, 481, 644, 795, 643), (482, 479, 632, 796, 631), (481, 483, 645, 797, 644), (484, 485, 646, 798, 630), (486, 482, 631, 799, 625), (487, 484, 630, 800, 628), (488, 480, 629, 801, 624), (489, 487, 628, 802, 626), (483, 467, 627, 803, 645), (490, 489, 626, 804, 622), (485, 486, 625, 805, 646), (472, 488, 624, 806, 647), (464, 476, 623, 807, 648), (649, 782, 639, 785, 633, 794, 642, 789, 641, 783, 627, 803, 645, 797, 644, 795, 643, 790, 623, 807, 648, 781, 640, 784, 638, 787, 637, 788, 636, 791, 634, 793, 629, 801, 624, 806, 647, 786, 635, 792, 632, 796, 631, 799, 625, 805, 646, 798, 630, 800, 628, 802, 626, 804, 622, 780), (593, 566, 570, 572, 574, 590, 569, 575, 576, 579, 591, 568, 573, 578, 580, 581, 582, 584, 592, 567, 587, 588, 589, 571, 585, 586, 577, 583), (603, 659, 658, 602), (604, 660, 657, 601), (605, 661, 656, 600), (606, 662, 655, 599), (607, 663, 659, 603), (608, 664, 654, 598), (609, 665, 663, 607), (610, 666, 661, 605), (611, 667, 665, 609), (612, 668, 662, 606), (599, 655, 667, 611), (598, 654, 653, 597), (613, 669, 668, 612), (597, 653, 652, 596), (614, 670, 651, 595), (615, 671, 666, 610), (616, 672, 669, 613), (617, 673, 671, 615), (596, 652, 660, 604), (595, 651, 650, 594), (618, 674, 673, 617), (619, 675, 674, 618), (600, 656, 672, 616), (620, 676, 670, 614), (621, 677, 675, 619), (594, 650, 664, 608), (602, 658, 676, 620), (601, 657, 677, 621), (658, 676, 670, 651, 650, 664, 654, 653, 652, 660, 657, 677, 675, 674, 673, 671, 666, 661, 656, 672, 669, 668, 662, 655, 667, 665, 663, 659), (620, 602, 603, 607, 609, 611, 599, 606, 612, 613, 616, 600, 605, 610, 615, 617, 618, 619, 621, 601, 604, 596, 597, 598, 608, 594, 595, 614), (678, 683, 684, 679), (679, 684, 685, 680), (680, 685, 686, 681), (681, 686, 687, 682), (683, 688, 689, 684), (684, 689, 690, 685), (685, 690, 691, 686), (686, 691, 692, 687), (688, 693, 694, 689), (689, 694, 695, 690), (690, 695, 696, 691), (691, 696, 697, 692), (693, 698, 699, 694), (694, 699, 700, 695), (695, 700, 701, 696), (696, 701, 702, 697), (698, 703, 704, 699), (699, 704, 705, 700), (700, 705, 706, 701), (701, 706, 707, 702), (747, 738, 733, 745), (757, 714, 719, 746), (745, 733, 728, 748), (753, 718, 717, 749), (750, 742, 743, 744), (748, 728, 723, 752), (749, 717, 716, 751), (754, 741, 742, 750), (755, 734, 739, 758), (751, 716, 715, 756), (752, 723, 718, 753), (759, 740, 741, 754), (761, 729, 734, 755), (756, 715, 714, 757), (758, 739, 740, 759), (760, 724, 729, 761), (714, 715, 720, 719), (715, 716, 721, 720), (716, 717, 722, 721), (717, 718, 723, 722), (719, 720, 725, 724), (720, 721, 726, 725), (721, 722, 727, 726), (722, 723, 728, 727), (724, 725, 730, 729), (725, 726, 731, 730), (726, 727, 732, 731), (727, 728, 733, 732), (729, 730, 735, 734), (730, 731, 736, 735), (731, 732, 737, 736), (732, 733, 738, 737), (734, 735, 740, 739), (735, 736, 741, 740), (736, 737, 742, 741), (737, 738, 743, 742), (761, 86, 115, 779), (709, 758, 759, 710), (133, 756, 757, 134), (86, 761, 755, 84), (710, 759, 754, 711), (102, 752, 753, 117), (132, 751, 756, 133), (84, 755, 758, 709), (711, 754, 750, 712), (118, 749, 751, 132), (100, 748, 752, 102), (712, 750, 744, 713), (117, 753, 749, 118), (85, 745, 748, 100), (134, 757, 746, 116), (708, 747, 745, 85), (713, 744, 747, 708), (116, 746, 760, 101), (147, 148, 777, 776), (20, 19, 775, 774), (115, 131, 773, 779), (148, 149, 772, 777), (87, 23, 771, 770), (21, 20, 774, 769), (131, 147, 776, 773), (149, 150, 768, 772), (22, 21, 769, 767), (103, 87, 770, 766), (150, 151, 765, 768), (23, 22, 767, 771), (119, 103, 766, 764), (19, 83, 763, 775), (135, 119, 764, 762), (83, 99, 778, 763), (151, 135, 762, 765), (760, 761, 779, 778), (99, 101, 760, 778), (134, 116, 101, 86, 84, 709, 710, 711, 712, 713, 708, 85, 100, 102, 117, 118, 132, 133), (115, 86, 101, 99)])
me_cube.materials.append(mat_material)
me_cube.use_remesh_preserve_volume = False
me_cube.use_remesh_preserve_attributes = False
me_cube.use_mirror_vertex_groups = False
me_cube.update()

# ---- objects
ob_cube = bpy.data.objects.new('Cube', me_cube)
ob_lamp = bpy.data.objects.new('Lamp', light_lamp)
ob_camera = bpy.data.objects.new('Camera', cam_camera)

# ---- transforms, parenting, visibility, modifiers, constraints
ob_cube.location = (0.0, 0.0, 0.0)
ob_cube.lock_rotations_4d = False
ob_cube.empty_display_type = 'ARROWS'
ob_cube.lineart.crease_threshold = 0.0
ob_lamp.location = (4.076, 1.005, 5.904)
ob_lamp.rotation_euler = (0.6503, 0.05522, 1.866)
ob_lamp.lock_rotations_4d = False
ob_lamp.empty_display_type = 'ARROWS'
ob_lamp.color = (0.0, 0.0, 0.0, 0.0)
ob_lamp.lineart.crease_threshold = 0.0
ob_camera.location = (7.481, -6.508, 5.344)
ob_camera.rotation_euler = (1.109, 0.0, 0.8149)
ob_camera.lock_rotations_4d = False
ob_camera.empty_display_type = 'ARROWS'
ob_camera.color = (0.0, 0.0, 0.0, 0.0)
ob_camera.display_type = 'WIRE'
ob_camera.lineart.crease_threshold = 0.0

# ---- collection membership
col_collection_1.objects.link(ob_cube)
col_collection_1.objects.link(ob_lamp)
col_collection_1.objects.link(ob_camera)

# ---- scene / render settings (as saved in the file)
scene.camera = ob_camera
scene.frame_start = 1; scene.frame_end = 250; scene.frame_set(1)
scene.render.engine = 'BLENDER_EEVEE_NEXT'
scene.render.resolution_percentage = 50
scene.render.dither_intensity = 0.0
scene.cycles.use_denoising = False
scene.cycles.samples = 128
scene.cycles.sampling_pattern = 'TABULATED_SOBOL'
scene.cycles.use_adaptive_sampling = False
scene.cycles.use_light_tree = False
scene.cycles.blur_glossy = 0.0
scene.cycles.sample_clamp_indirect = 0.0
scene.view_settings.view_transform = 'Standard'
bpy.context.view_layer.update()
